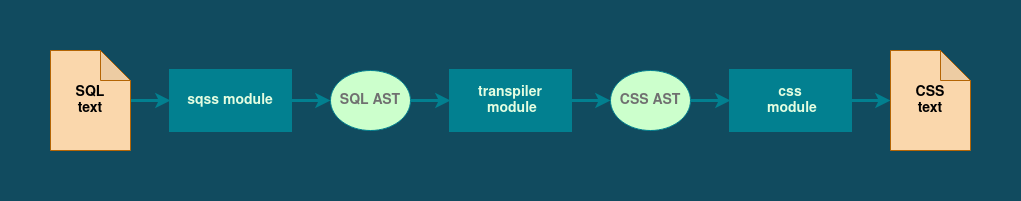

The diagram above was exported from draw.io. Its source (the exported page's mxGraphModel, read from the mxfile embedded in the PNG):
<mxGraphModel dx="1465" dy="843" grid="1" gridSize="10" guides="1" tooltips="1" connect="1" arrows="1" fold="1" page="1" pageScale="1" pageWidth="827" pageHeight="1169" background="#114B5F" math="0" shadow="0">
  <root>
    <mxCell id="0" />
    <mxCell id="1" parent="0" />
    <mxCell id="2" style="edgeStyle=orthogonalEdgeStyle;rounded=0;orthogonalLoop=1;jettySize=auto;html=1;entryX=0;entryY=0.5;entryDx=0;entryDy=0;fontSize=14;fontColor=#E4FDE1;strokeColor=#028090;strokeWidth=3;fillColor=#F45B69;" edge="1" source="3" target="5" parent="1">
      <mxGeometry relative="1" as="geometry" />
    </mxCell>
    <mxCell id="3" value="&lt;div style=&quot;font-size: 14px;&quot;&gt;SQL&lt;/div&gt;&lt;div style=&quot;font-size: 14px;&quot;&gt;text&lt;br style=&quot;font-size: 14px;&quot;&gt;&lt;/div&gt;" style="shape=note;whiteSpace=wrap;html=1;backgroundOutline=1;darkOpacity=0.05;strokeColor=#b46504;fillColor=#fad7ac;fontStyle=1;fontSize=14;" vertex="1" parent="1">
      <mxGeometry x="40" y="60" width="80" height="100" as="geometry" />
    </mxCell>
    <mxCell id="4" style="edgeStyle=orthogonalEdgeStyle;rounded=0;orthogonalLoop=1;jettySize=auto;html=1;entryX=0;entryY=0.5;entryDx=0;entryDy=0;fontSize=14;fontColor=#E4FDE1;strokeColor=#028090;strokeWidth=3;fillColor=#F45B69;" edge="1" source="5" target="7" parent="1">
      <mxGeometry relative="1" as="geometry" />
    </mxCell>
    <mxCell id="5" value="sqss module" style="rounded=0;whiteSpace=wrap;html=1;labelBackgroundColor=none;fillStyle=auto;fontSize=14;fontColor=#E4FDE1;strokeColor=#028090;strokeWidth=3;fillColor=#028090;fontStyle=1" vertex="1" parent="1">
      <mxGeometry x="160" y="80" width="120" height="60" as="geometry" />
    </mxCell>
    <mxCell id="6" style="edgeStyle=orthogonalEdgeStyle;rounded=0;orthogonalLoop=1;jettySize=auto;html=1;entryX=0;entryY=0.5;entryDx=0;entryDy=0;fontSize=14;fontColor=#E4FDE1;strokeColor=#028090;strokeWidth=3;fillColor=#F45B69;" edge="1" source="7" target="9" parent="1">
      <mxGeometry relative="1" as="geometry" />
    </mxCell>
    <mxCell id="7" value="SQL AST" style="ellipse;whiteSpace=wrap;html=1;fillColor=#CCFFCC;strokeColor=#028090;fontColor=#707070;rounded=1;fillStyle=auto;fontStyle=1;fontSize=14;labelBackgroundColor=none;" vertex="1" parent="1">
      <mxGeometry x="320" y="80" width="80" height="60" as="geometry" />
    </mxCell>
    <mxCell id="8" style="edgeStyle=orthogonalEdgeStyle;rounded=0;orthogonalLoop=1;jettySize=auto;html=1;entryX=0;entryY=0.5;entryDx=0;entryDy=0;fontSize=14;fontColor=#E4FDE1;strokeColor=#028090;strokeWidth=3;fillColor=#F45B69;" edge="1" source="9" target="11" parent="1">
      <mxGeometry relative="1" as="geometry" />
    </mxCell>
    <mxCell id="9" value="&lt;div&gt;transpiler&lt;/div&gt;&lt;div&gt;&amp;nbsp;module&lt;/div&gt;" style="rounded=0;whiteSpace=wrap;html=1;labelBackgroundColor=none;fillStyle=auto;fontSize=14;fontColor=#E4FDE1;strokeColor=#028090;strokeWidth=3;fillColor=#028090;fontStyle=1" vertex="1" parent="1">
      <mxGeometry x="440" y="80" width="120" height="60" as="geometry" />
    </mxCell>
    <mxCell id="10" style="edgeStyle=orthogonalEdgeStyle;rounded=0;orthogonalLoop=1;jettySize=auto;html=1;entryX=0;entryY=0.5;entryDx=0;entryDy=0;fontSize=14;fontColor=#E4FDE1;strokeColor=#028090;strokeWidth=3;fillColor=#F45B69;" edge="1" source="11" target="13" parent="1">
      <mxGeometry relative="1" as="geometry" />
    </mxCell>
    <mxCell id="11" value="CSS AST" style="ellipse;whiteSpace=wrap;html=1;fillColor=#CCFFCC;strokeColor=#028090;fontColor=#707070;rounded=1;fillStyle=auto;fontStyle=1;fontSize=14;" vertex="1" parent="1">
      <mxGeometry x="600" y="80" width="80" height="60" as="geometry" />
    </mxCell>
    <mxCell id="12" style="edgeStyle=orthogonalEdgeStyle;rounded=0;orthogonalLoop=1;jettySize=auto;html=1;entryX=0;entryY=0.5;entryDx=0;entryDy=0;entryPerimeter=0;fontSize=14;fontColor=#E4FDE1;strokeColor=#028090;strokeWidth=3;fillColor=#F45B69;" edge="1" source="13" target="14" parent="1">
      <mxGeometry relative="1" as="geometry" />
    </mxCell>
    <mxCell id="13" value="&lt;div&gt;css&lt;/div&gt;&lt;div&gt;&amp;nbsp;module&lt;/div&gt;" style="rounded=0;whiteSpace=wrap;html=1;labelBackgroundColor=none;fillStyle=auto;fontSize=14;fontColor=#E4FDE1;strokeColor=#028090;strokeWidth=3;fillColor=#028090;fontStyle=1" vertex="1" parent="1">
      <mxGeometry x="720" y="80" width="120" height="60" as="geometry" />
    </mxCell>
    <mxCell id="14" value="&lt;div style=&quot;font-size: 14px;&quot;&gt;CSS&lt;/div&gt;&lt;div style=&quot;font-size: 14px;&quot;&gt;text&lt;br style=&quot;font-size: 14px;&quot;&gt;&lt;/div&gt;" style="shape=note;whiteSpace=wrap;html=1;backgroundOutline=1;darkOpacity=0.05;strokeColor=#b46504;fillColor=#fad7ac;fontStyle=1;fontSize=14;" vertex="1" parent="1">
      <mxGeometry x="880" y="60" width="80" height="100" as="geometry" />
    </mxCell>
  </root>
</mxGraphModel>